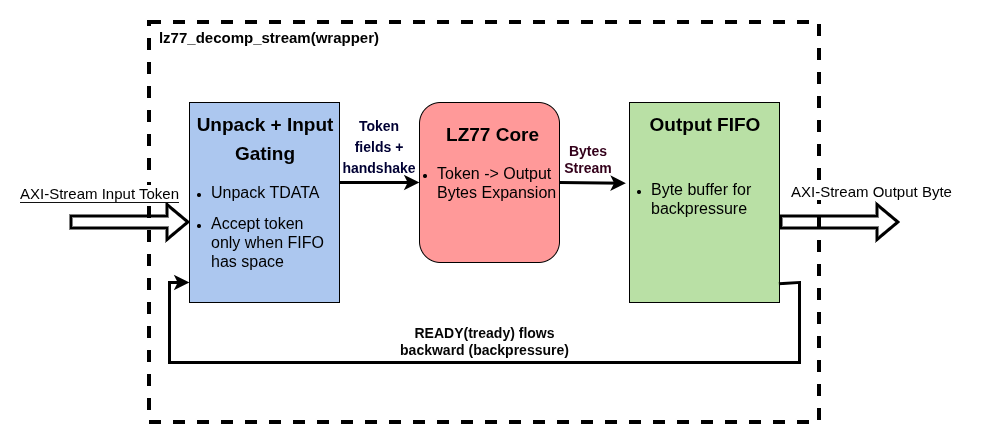

The diagram above was exported from draw.io. Its source (the exported page's mxGraphModel, read from the mxfile embedded in the PNG):
<mxGraphModel dx="1426" dy="797" grid="0" gridSize="10" guides="1" tooltips="1" connect="1" arrows="1" fold="1" page="1" pageScale="1" pageWidth="1169" pageHeight="827" background="light-dark(#FFFFFF,#FFFFFF)" math="0" shadow="0">
  <root>
    <mxCell id="KwPs13C49BQLRPjhgTas-0" />
    <mxCell id="KwPs13C49BQLRPjhgTas-1" parent="KwPs13C49BQLRPjhgTas-0" />
    <mxCell id="u6FxGJeZ1upQ6iHROCbF-0" parent="KwPs13C49BQLRPjhgTas-1" style="rounded=0;whiteSpace=wrap;html=1;fillColor=none;strokeColor=light-dark(#000000,#000000);strokeWidth=4;dashed=1;" value="" vertex="1">
      <mxGeometry height="400" width="670" x="180" y="240" as="geometry" />
    </mxCell>
    <mxCell id="u6FxGJeZ1upQ6iHROCbF-1" parent="KwPs13C49BQLRPjhgTas-1" style="rounded=0;whiteSpace=wrap;html=1;fillColor=light-dark(#FFFFFF,#ACC7EF);strokeColor=light-dark(#000000,#000000);strokeWidth=1;" value="" vertex="1">
      <mxGeometry height="200" width="150" x="220" y="320" as="geometry" />
    </mxCell>
    <mxCell id="u6FxGJeZ1upQ6iHROCbF-3" parent="KwPs13C49BQLRPjhgTas-1" style="rounded=1;whiteSpace=wrap;html=1;fillColor=light-dark(#FFFFFF,#FF9999);strokeColor=light-dark(#000000,#000000);strokeWidth=1;" value="" vertex="1">
      <mxGeometry height="160" width="140" x="450" y="320" as="geometry" />
    </mxCell>
    <mxCell id="u6FxGJeZ1upQ6iHROCbF-4" parent="KwPs13C49BQLRPjhgTas-1" style="rounded=0;whiteSpace=wrap;html=1;fillColor=light-dark(#FFFFFF,#B9E0A5);strokeColor=light-dark(#000000,#000000);strokeWidth=1;" value="" vertex="1">
      <mxGeometry height="200" width="150" x="660" y="320" as="geometry" />
    </mxCell>
    <mxCell id="_RgTtqT5tXUGpA_Kaj9S-0" edge="1" parent="KwPs13C49BQLRPjhgTas-1" style="shape=flexArrow;endArrow=classic;html=1;rounded=0;entryX=0.05;entryY=0.375;entryDx=0;entryDy=0;entryPerimeter=0;strokeColor=light-dark(#000000,#000000);strokeWidth=3;" value="&lt;font style=&quot;color: light-dark(rgb(0, 0, 0), rgb(0, 0, 0)); background-color: light-dark(rgb(255, 255, 255), rgb(255, 255, 255)); font-size: 15px;&quot;&gt;AXI-Stream Input Token&lt;/font&gt;">
      <mxGeometry height="50" relative="1" width="50" x="-0.5" y="30" as="geometry">
        <mxPoint y="1" as="offset" />
        <mxPoint x="100" y="439.5" as="sourcePoint" />
        <mxPoint x="220" y="439.5" as="targetPoint" />
      </mxGeometry>
    </mxCell>
    <mxCell id="_RgTtqT5tXUGpA_Kaj9S-1" edge="1" parent="KwPs13C49BQLRPjhgTas-1" style="shape=flexArrow;endArrow=classic;html=1;rounded=0;entryX=0.05;entryY=0.375;entryDx=0;entryDy=0;entryPerimeter=0;strokeColor=light-dark(#000000,#000000);strokeWidth=3;" value="">
      <mxGeometry height="50" relative="1" width="50" as="geometry">
        <mxPoint x="810" y="439.5" as="sourcePoint" />
        <mxPoint x="930" y="439.5" as="targetPoint" />
      </mxGeometry>
    </mxCell>
    <mxCell id="_RgTtqT5tXUGpA_Kaj9S-4" edge="1" parent="KwPs13C49BQLRPjhgTas-1" style="edgeStyle=orthogonalEdgeStyle;rounded=0;orthogonalLoop=1;jettySize=auto;html=1;strokeColor=light-dark(#000000,#000000);strokeWidth=3;" target="u6FxGJeZ1upQ6iHROCbF-3">
      <mxGeometry relative="1" as="geometry">
        <Array as="points">
          <mxPoint x="370" y="400" />
        </Array>
        <mxPoint x="370" y="400" as="sourcePoint" />
        <mxPoint x="437" y="380" as="targetPoint" />
      </mxGeometry>
    </mxCell>
    <mxCell id="_RgTtqT5tXUGpA_Kaj9S-8" edge="1" parent="KwPs13C49BQLRPjhgTas-1" source="u6FxGJeZ1upQ6iHROCbF-3" style="endArrow=classic;html=1;rounded=0;strokeWidth=3;strokeColor=light-dark(#000000,#000000);entryX=-0.024;entryY=0.425;entryDx=0;entryDy=0;entryPerimeter=0;exitX=1;exitY=0.5;exitDx=0;exitDy=0;" target="_RgTtqT5tXUGpA_Kaj9S-18" value="">
      <mxGeometry height="50" relative="1" width="50" as="geometry">
        <mxPoint x="580" y="399.5" as="sourcePoint" />
        <mxPoint x="650" y="399.5" as="targetPoint" />
      </mxGeometry>
    </mxCell>
    <mxCell id="_RgTtqT5tXUGpA_Kaj9S-10" edge="1" parent="KwPs13C49BQLRPjhgTas-1" source="_RgTtqT5tXUGpA_Kaj9S-18" style="endArrow=classic;html=1;rounded=0;strokeWidth=3;strokeColor=light-dark(#000000,#000000);exitX=0.996;exitY=0.954;exitDx=0;exitDy=0;exitPerimeter=0;" value="">
      <mxGeometry height="50" relative="1" width="50" as="geometry">
        <Array as="points">
          <mxPoint x="830" y="500" />
          <mxPoint x="830" y="580" />
          <mxPoint x="500" y="580" />
          <mxPoint x="200" y="580" />
          <mxPoint x="200" y="500" />
        </Array>
        <mxPoint x="990" y="520" as="sourcePoint" />
        <mxPoint x="220" y="500" as="targetPoint" />
      </mxGeometry>
    </mxCell>
    <mxCell id="_RgTtqT5tXUGpA_Kaj9S-16" parent="KwPs13C49BQLRPjhgTas-1" style="text;html=1;whiteSpace=wrap;overflow=hidden;rounded=0;strokeColor=none;fontColor=light-dark(#000000,#000000);" value="&lt;h1 style=&quot;text-align: center; margin-top: 0px; padding-left: 0px;&quot;&gt;&lt;span style=&quot;background-color: transparent;&quot;&gt;&lt;font style=&quot;font-size: 19px;&quot;&gt;Unpack + Input Gating&lt;/font&gt;&lt;/span&gt;&lt;/h1&gt;&lt;ul style=&quot;padding-left: 20px;&quot;&gt;&lt;li&gt;&lt;span style=&quot;background-color: transparent;&quot;&gt;&lt;font style=&quot;color: light-dark(rgb(0, 0, 0), rgb(0, 0, 0)); font-size: 16px;&quot;&gt;Unpack TDATA&lt;/font&gt;&lt;/span&gt;&lt;/li&gt;&lt;/ul&gt;&lt;ul style=&quot;padding-left: 20px; padding-right: 10px;&quot;&gt;&lt;li&gt;&lt;span style=&quot;font-weight: 400; background-color: transparent;&quot;&gt;&lt;font style=&quot;color: light-dark(rgb(0, 0, 0), rgb(0, 0, 0)); font-size: 16px;&quot;&gt;Accept token only when FIFO has space&lt;/font&gt;&lt;/span&gt;&lt;/li&gt;&lt;/ul&gt;" vertex="1">
      <mxGeometry height="200" width="150" x="220" y="320" as="geometry" />
    </mxCell>
    <mxCell id="_RgTtqT5tXUGpA_Kaj9S-17" parent="KwPs13C49BQLRPjhgTas-1" style="text;html=1;whiteSpace=wrap;overflow=hidden;rounded=0;strokeColor=none;fontColor=light-dark(#000000,#000000);" value="&lt;h1 style=&quot;text-align: center; margin-top: 0px; padding-left: 0px;&quot;&gt;&lt;span style=&quot;background-color: transparent;&quot;&gt;&lt;font style=&quot;font-size: 19px;&quot;&gt;LZ77 Core&lt;/font&gt;&lt;/span&gt;&lt;/h1&gt;&lt;ul style=&quot;padding-left: 20px; padding-right: 10px;&quot;&gt;&lt;li&gt;&lt;font style=&quot;font-size: 16px;&quot;&gt;Token -&amp;gt; Output Bytes Expansion&lt;/font&gt;&lt;/li&gt;&lt;/ul&gt;" vertex="1">
      <mxGeometry height="150" width="153" x="446" y="330" as="geometry" />
    </mxCell>
    <mxCell id="_RgTtqT5tXUGpA_Kaj9S-18" parent="KwPs13C49BQLRPjhgTas-1" style="text;html=1;whiteSpace=wrap;overflow=hidden;rounded=0;strokeColor=none;fontColor=light-dark(#000000,#000000);" value="&lt;h1 style=&quot;text-align: center; margin-top: 0px; padding-left: 0px;&quot;&gt;&lt;span style=&quot;background-color: transparent;&quot;&gt;&lt;font style=&quot;font-size: 19px;&quot;&gt;Output FIFO&lt;/font&gt;&lt;/span&gt;&lt;/h1&gt;&lt;div&gt;&lt;br&gt;&lt;/div&gt;&lt;ul style=&quot;padding-left: 20px; padding-right: 10px;&quot;&gt;&lt;li&gt;&lt;font style=&quot;font-size: 16px;&quot;&gt;Byte buffer for backpressure&lt;/font&gt;&lt;/li&gt;&lt;/ul&gt;" vertex="1">
      <mxGeometry height="190" width="150" x="660" y="320" as="geometry" />
    </mxCell>
    <mxCell id="_RgTtqT5tXUGpA_Kaj9S-20" parent="KwPs13C49BQLRPjhgTas-1" style="text;html=1;whiteSpace=wrap;strokeColor=none;fillColor=none;align=center;verticalAlign=middle;rounded=0;fontColor=light-dark(#000000,#000000);" value="&lt;b&gt;&lt;font style=&quot;font-size: 15px; color: light-dark(rgb(0, 0, 0), rgb(0, 0, 0));&quot;&gt;lz77_decomp_stream(wrapper)&lt;/font&gt;&lt;/b&gt;" vertex="1">
      <mxGeometry height="30" width="120" x="240" y="240" as="geometry" />
    </mxCell>
    <mxCell id="_RgTtqT5tXUGpA_Kaj9S-21" parent="KwPs13C49BQLRPjhgTas-1" style="text;html=1;whiteSpace=wrap;strokeColor=none;fillColor=none;align=center;verticalAlign=middle;rounded=0;" value="&lt;font style=&quot;color: light-dark(rgb(0, 0, 0), rgb(5, 5, 5)); font-size: 14px;&quot;&gt;&lt;b style=&quot;&quot;&gt;READY(tready) flows backward (backpressure)&lt;/b&gt;&lt;/font&gt;" vertex="1">
      <mxGeometry height="30" width="199" x="415.5" y="544" as="geometry" />
    </mxCell>
    <mxCell id="_RgTtqT5tXUGpA_Kaj9S-23" parent="KwPs13C49BQLRPjhgTas-1" style="text;whiteSpace=wrap;html=1;" value="&lt;span style=&quot;font-family: Helvetica; font-style: normal; font-variant-ligatures: normal; font-variant-caps: normal; font-weight: 400; letter-spacing: normal; orphans: 2; text-align: center; text-indent: 0px; text-transform: none; widows: 2; word-spacing: 0px; -webkit-text-stroke-width: 0px; white-space: nowrap; text-decoration-thickness: initial; text-decoration-style: initial; text-decoration-color: initial; float: none; background-color: light-dark(rgb(255, 255, 255), rgb(255, 255, 255)); display: inline !important;&quot;&gt;&lt;font style=&quot;color: light-dark(rgb(0, 0, 0), rgb(0, 0, 0)); font-size: 15px;&quot;&gt;AXI-Stream Output Byte&lt;/font&gt;&lt;/span&gt;" vertex="1">
      <mxGeometry height="40" width="180" x="820" y="394" as="geometry" />
    </mxCell>
    <mxCell id="_RgTtqT5tXUGpA_Kaj9S-24" parent="KwPs13C49BQLRPjhgTas-1" style="text;html=1;whiteSpace=wrap;strokeColor=none;fillColor=none;align=center;verticalAlign=middle;rounded=0;" value="&lt;div style=&quot;line-height: 150%;&quot;&gt;&lt;div&gt;&lt;span style=&quot;background-color: transparent;&quot;&gt;&lt;font style=&quot;font-size: 14px; color: light-dark(rgb(0, 0, 0), rgb(0, 0, 51)); line-height: 150%;&quot;&gt;&lt;b style=&quot;line-height: 100%;&quot;&gt;Token fields + handshake&lt;/b&gt;&lt;/font&gt;&lt;/span&gt;&lt;/div&gt;&lt;div style=&quot;&quot;&gt;&lt;/div&gt;&lt;/div&gt;" vertex="1">
      <mxGeometry height="30" width="80" x="370" y="350" as="geometry" />
    </mxCell>
    <mxCell id="_RgTtqT5tXUGpA_Kaj9S-29" parent="KwPs13C49BQLRPjhgTas-1" style="text;whiteSpace=wrap;html=1;fontColor=light-dark(#000000,#000000);align=center;" value="&lt;div style=&quot;&quot;&gt;&lt;font style=&quot;font-size: 14px; color: light-dark(rgb(0, 0, 0), rgb(51, 0, 26));&quot;&gt;&lt;b style=&quot;&quot;&gt;Bytes Stream&lt;/b&gt;&lt;/font&gt;&lt;/div&gt;" vertex="1">
      <mxGeometry height="40" width="50" x="594" y="354" as="geometry" />
    </mxCell>
  </root>
</mxGraphModel>